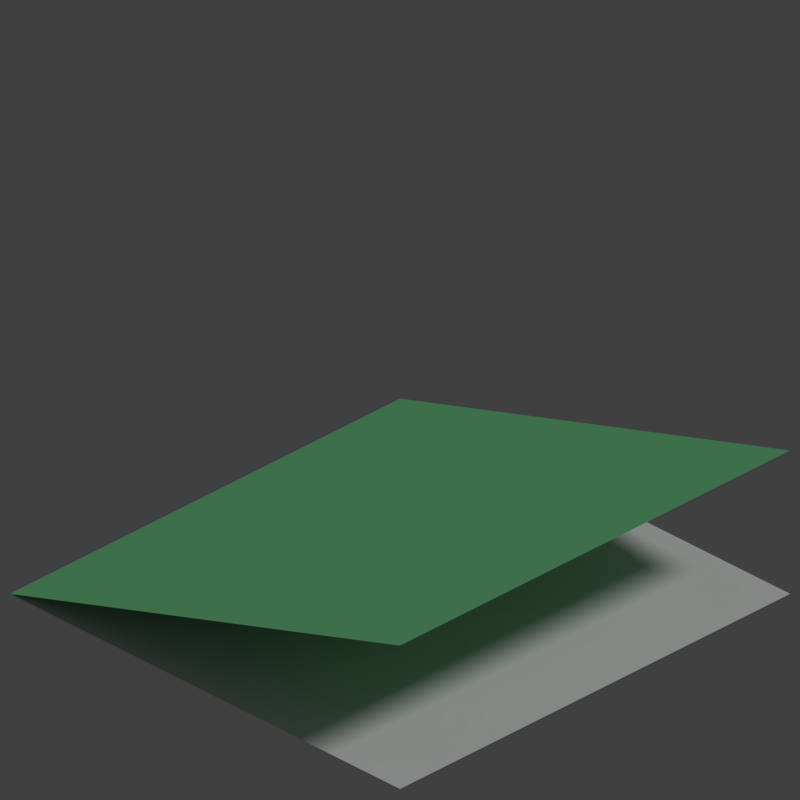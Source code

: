 # Source: basictile.blend  (saved by Blender 2.78.0; exported with 4.5.12 LTS)
import bpy
from mathutils import Matrix  # noqa: F401  (used for matrix-valued properties, if any)

bpy.ops.wm.read_factory_settings(use_empty=True)
scene = bpy.context.scene
scene.name = 'Scene'

# ---- collections
col_collection_1 = bpy.data.collections.new('Collection 1'); scene.collection.children.link(col_collection_1)

# ---- materials (node trees are filled in below, after node groups)
mat_material_001 = bpy.data.materials.new('Material.001')
mat_material_001.alpha_threshold = 0.0
mat_material_001.use_transparent_shadow = False
mat_material_001.diffuse_color = (0.1957, 0.6619, 0.2908, 1.0)
mat_material_001.specular_color = (1.0, 0.4009, 0.6474)
mat_material_001.roughness = 0.5
mat_material_003 = bpy.data.materials.new('Material.003')
mat_material_003.alpha_threshold = 0.0
mat_material_003.use_transparent_shadow = False
mat_material_003.diffuse_color = (0.8, 0.5292, 0.05726, 1.0)
mat_material_003.roughness = 0.5
mat_material_002 = bpy.data.materials.new('Material.002')
mat_material_002.alpha_threshold = 0.0
mat_material_002.use_transparent_shadow = False
mat_material_002.roughness = 0.5
mat_material = bpy.data.materials.new('Material')
mat_material.alpha_threshold = 0.0
mat_material.use_transparent_shadow = False
mat_material.roughness = 0.5
mat_material.line_color = (0.0, 0.0, 0.0, 1.0)

# ---- material node trees

# ---- world
world_world = bpy.data.worlds.new('World'); scene.world = world_world
world_world.color = (0.05088, 0.05088, 0.05088)
world_world.use_sun_shadow = False
world_world.sun_shadow_jitter_overblur = 0.0
world_world.cycles.sampling_method = 'MANUAL'

# ---- cameras
cam_camera = bpy.data.cameras.new('Camera')
cam_camera.type = 'ORTHO'
cam_camera.clip_end = 100.0
cam_camera.lens = 35.0
cam_camera.sensor_width = 32.0
cam_camera.sensor_height = 18.0
cam_camera.ortho_scale = 2.9
cam_camera.dof.focus_distance = 0.0
cam_camera.dof.aperture_fstop = 128.0

# ---- lights
light_lamp = bpy.data.lights.new('Lamp', 'SUN')
light_lamp.transmission_factor = 0.0
light_lamp.cutoff_distance = 30.0
light_lamp.angle = 0.1993
light_lamp.energy = 1.0
light_lamp.shadow_buffer_clip_start = 1.001
light_lamp.shadow_soft_size = 0.1
light_lamp.shadow_cascade_max_distance = 1000.0

# ---- meshes
me_plane_001 = bpy.data.meshes.new('Plane.001')
me_plane_001.from_pydata([(-1.0, -1.0, 0.0), (1.0, -1.0, 0.6), (-1.0, 1.0, 0.0), (1.0, 1.0, 0.6)], [], [(0, 1, 3, 2)])
me_plane_001.materials.append(mat_material_001)
me_plane_001.materials.append(mat_material_003)
me_plane_001.use_remesh_preserve_volume = False
me_plane_001.use_remesh_preserve_attributes = False
me_plane_001.use_mirror_vertex_groups = False
me_plane_001.update()
me_plane = bpy.data.meshes.new('Plane')
me_plane.from_pydata([(-1.0, -1.0, 0.0), (1.0, -1.0, 0.0), (-1.0, 1.0, 0.0), (1.0, 1.0, 0.0)], [], [(0, 1, 3, 2)])
me_plane.materials.append(mat_material_002)
me_plane.use_remesh_preserve_volume = False
me_plane.use_remesh_preserve_attributes = False
me_plane.use_mirror_vertex_groups = False
me_plane.update()
me_cube = bpy.data.meshes.new('Cube')
me_cube.from_pydata([(-3.633, -9.581, -4.328), (-3.633, -11.58, -4.328), (-5.633, -11.58, -4.328), (-5.633, -9.581, -4.328), (-3.175, -9.122, -2.328), (-3.175, -12.04, -2.328), (-6.091, -12.04, -2.328), (-6.091, -9.122, -2.328), (-3.633, -9.581, -4.328), (-3.633, -11.58, -4.328), (-5.633, -11.58, -4.328), (-5.633, -9.581, -4.328), (-3.633, -9.581, -2.328), (-3.633, -11.58, -2.328), (-5.633, -11.58, -2.328), (-5.633, -9.581, -2.328), (-3.633, -9.581, -1.453), (-3.633, -11.58, -1.453), (-5.633, -9.581, -1.453), (-5.633, -11.58, -1.453), (-4.375, -10.32, -0.4975), (-4.375, -10.84, -0.4975), (-4.89, -10.32, -0.4975), (-4.89, -10.84, -0.4975), (-4.375, -10.32, -0.4975), (-4.375, -10.84, -0.4975), (-4.89, -10.32, -0.4975), (-4.89, -10.84, -0.4975), (-4.375, -10.32, 0.4376), (-4.375, -10.84, 0.4376), (-4.89, -10.32, 0.4376), (-4.89, -10.84, 0.4376), (-4.375, -10.32, 0.4376), (-4.375, -10.84, 0.4376), (-4.89, -10.32, 0.4376), (-4.89, -10.84, 0.4376), (-5.825, -10.77, -0.681), (-5.825, -10.39, -0.681), (-5.686, -10.63, -0.5022), (-5.686, -10.53, -0.5022), (-4.467, -12.0, -0.487), (-4.799, -12.0, -0.487), (-4.59, -11.88, -0.3285), (-4.675, -11.88, -0.3285), (-3.633, -9.581, -1.453), (-3.633, -11.58, -1.453), (-4.375, -10.32, -0.4975), (-4.375, -10.84, -0.4975), (-3.296, -9.581, -1.191), (-3.296, -11.58, -1.191), (-4.038, -10.32, -0.2356), (-4.038, -10.84, -0.2356), (-3.296, -9.581, -1.191), (-3.296, -11.58, -1.191), (-4.038, -10.32, -0.2356), (-4.038, -10.84, -0.2356), (-4.447, -9.566, -0.8177), (-4.818, -9.566, -0.8177), (-4.585, -9.704, -0.6406), (-4.68, -9.704, -0.6406), (-3.296, -9.581, -1.191), (-3.296, -11.58, -1.191), (-4.038, -10.32, -0.2356), (-4.038, -10.84, -0.2356), (-3.296, -9.581, -1.191), (-3.296, -11.58, -1.191), (-4.038, -10.32, -0.2356), (-4.038, -10.84, -0.2356), (-3.256, -10.28, -0.6207), (-3.256, -10.88, -0.6207), (-3.475, -10.5, -0.3379), (-3.475, -10.66, -0.3379), (-5.825, -10.77, -0.681), (-5.825, -10.39, -0.681), (-5.686, -10.63, -0.5022), (-5.686, -10.53, -0.5022), (-8.239, -10.77, 1.195), (-8.239, -10.39, 1.195), (-8.101, -10.63, 1.374), (-8.101, -10.53, 1.374), (-4.447, -6.883, 1.268), (-4.818, -6.883, 1.268), (-4.585, -7.02, 1.445), (-4.68, -7.02, 1.445), (-0.623, -10.28, 1.425), (-0.623, -10.88, 1.425), (-0.8427, -10.5, 1.708), (-0.8427, -10.66, 1.708), (-4.467, -14.4, 1.379), (-4.799, -14.4, 1.379), (-4.59, -14.28, 1.538), (-4.675, -14.28, 1.538), (-4.447, -6.883, 1.268), (-4.818, -6.883, 1.268), (-4.585, -7.02, 1.445), (-4.68, -7.02, 1.445), (-4.077, -6.246, 2.483), (-4.447, -6.246, 2.483), (-4.214, -6.384, 2.66), (-4.31, -6.384, 2.66), (1.105, -10.41, 3.794), (1.105, -10.69, 3.794), (1.003, -10.52, 3.925), (1.003, -10.59, 3.925), (-3.957, -15.41, 5.005), (-4.15, -15.41, 5.005), (-4.028, -15.34, 5.097), (-4.078, -15.34, 5.097), (-11.02, -11.84, 4.296), (-11.02, -11.61, 4.296), (-10.93, -11.75, 4.407), (-10.93, -11.69, 4.407), (-3.667, -10.9, 4.585), (-3.667, -11.11, 4.585), (-3.869, -10.9, 4.585), (-3.869, -11.11, 4.585), (-3.91, -10.31, 6.831), (-3.91, -10.51, 6.831), (-4.113, -10.31, 6.831), (-4.113, -10.51, 6.831), (-3.953, -10.35, 8.465), (-3.953, -10.47, 8.465), (-4.07, -10.35, 8.465), (-4.07, -10.47, 8.465), (-3.773, -9.724, 10.83), (-3.773, -9.804, 10.83), (-3.853, -9.724, 10.83), (-3.853, -9.804, 10.83), (-4.037, -17.13, 6.403), (-4.069, -17.13, 6.403), (-4.049, -17.12, 6.419), (-4.057, -17.12, 6.419), (4.296, -10.51, 6.346), (4.296, -10.59, 6.346), (4.265, -10.54, 6.386), (4.265, -10.56, 6.386), (-4.21, -2.467, 5.522), (-4.314, -2.467, 5.522), (-4.249, -2.506, 5.571), (-4.275, -2.506, 5.571), (-13.66, -11.74, 6.421), (-13.66, -11.7, 6.421), (-13.64, -11.73, 6.442), (-13.64, -11.72, 6.442), (-7.341, -12.34, -5.519), (-7.341, -8.821, -5.519), (-8.147, -13.15, -2.0), (-8.147, -8.015, -2.0), (-8.591, -12.34, -5.805), (-8.591, -8.821, -5.805), (-9.397, -13.15, -2.286), (-9.397, -8.015, -2.286), (-9.972, -11.29, -5.014), (-9.972, -9.874, -5.014), (-10.3, -11.61, -3.6), (-10.3, -9.55, -3.6), (-11.23, -11.29, -5.303), (-11.23, -9.874, -5.303), (-11.56, -11.61, -3.889), (-11.56, -9.55, -3.889), (-12.06, -10.96, -5.153), (-12.06, -10.2, -5.153), (-12.24, -11.14, -4.386), (-12.24, -10.02, -4.386), (-12.84, -10.96, -5.33), (-12.84, -10.2, -5.33), (-13.02, -11.14, -4.564), (-13.02, -10.02, -4.564), (-13.58, -10.76, -5.286), (-13.58, -10.4, -5.286), (-13.66, -10.84, -4.925), (-13.66, -10.32, -4.925), (-15.08, -10.76, -5.631), (-15.08, -10.4, -5.631), (-15.17, -10.84, -5.27), (-15.17, -10.32, -5.27), (-23.88, -14.44, -10.05), (-23.88, -14.39, -10.05), (-23.89, -14.45, -10.0), (-23.89, -14.38, -10.0), (-3.633, -11.58, -4.328), (-5.633, -11.58, -4.328), (-3.175, -12.04, -2.328), (-6.091, -12.04, -2.328), (-4.024, -15.36, -4.781), (-5.241, -15.36, -4.781), (-3.745, -15.64, -3.564), (-5.52, -15.64, -3.564), (-3.491, -16.34, -5.568), (-5.774, -16.34, -5.568), (-2.968, -16.87, -3.285), (-6.297, -16.87, -3.285), (-3.824, -17.52, -5.489), (-5.442, -17.52, -5.489), (-3.453, -17.9, -3.871), (-5.813, -17.9, -3.871), (-4.354, -18.92, -5.251), (-4.911, -18.92, -5.251), (-4.227, -19.05, -4.694), (-5.039, -19.05, -4.694), (-4.84, -21.14, -6.085), (-5.397, -21.14, -6.085), (-4.713, -21.27, -5.528), (-5.525, -21.27, -5.528), (-4.088, -24.88, -8.43), (-4.368, -24.88, -8.43), (-4.024, -24.95, -8.15), (-4.432, -24.95, -8.15), (-4.088, -27.65, -9.063), (-4.368, -27.65, -9.063), (-4.024, -27.71, -8.783), (-4.432, -27.71, -8.783), (-4.088, -29.51, -9.489), (-4.368, -29.51, -9.489), (-4.024, -29.57, -9.209), (-4.432, -29.57, -9.209), (-4.206, -41.44, -12.1), (-4.251, -41.44, -12.1), (-4.195, -41.45, -12.05), (-4.261, -41.45, -12.05), (-2.161, -9.315, -4.945), (-2.161, -11.85, -4.945), (-1.581, -8.735, -2.414), (-1.581, -12.43, -2.414), (-1.879, -9.315, -5.009), (-1.752, -11.97, -4.822), (-1.299, -8.735, -2.478), (-1.269, -12.45, -2.716), (-1.284, -8.611, -6.118), (-0.8264, -12.8, -5.224), (-0.02141, -8.617, -1.974), (-0.1605, -12.85, -3.039), (0.736, -9.507, -5.625), (-0.08934, -12.84, -5.633), (1.351, -10.27, -3.984), (0.749, -12.14, -3.397), (1.947, -10.7, -5.625), (2.509, -12.36, -6.391), (1.796, -10.68, -4.604), (2.185, -11.77, -4.195), (4.043, -11.81, -8.129), (4.043, -13.01, -8.129), (4.318, -11.54, -6.931), (4.318, -13.28, -6.931), (7.081, -11.81, -8.825), (7.081, -13.01, -8.825), (7.355, -11.54, -7.627), (7.355, -13.28, -7.627), (7.081, -12.41, -8.825), (7.218, -11.67, -8.226), (7.218, -13.15, -8.226), (7.355, -12.41, -7.627), (7.218, -12.41, -8.226), (12.57, -9.19, -13.28), (12.59, -9.165, -13.17), (12.59, -9.32, -13.17), (12.57, -9.32, -13.28), (17.81, -12.9, -10.42), (17.84, -12.94, -10.26), (17.84, -12.71, -10.26), (17.81, -12.71, -10.42), (17.48, -14.31, -10.81), (17.48, -14.45, -10.81), (17.51, -14.27, -10.66), (17.51, -14.45, -10.66), (15.03, -16.7, -15.68), (15.03, -16.8, -15.68), (15.06, -16.82, -15.58), (15.06, -16.7, -15.58), (-3.633, -9.581, -4.328), (-5.633, -9.581, -4.328), (-3.175, -9.122, -2.328), (-6.091, -9.122, -2.328), (-1.125, -5.355, -2.617), (-5.434, -4.755, -2.296), (-2.751, -3.804, -0.0448), (-4.964, -3.861, -0.991), (-2.208, -2.483, -2.136), (-4.764, -2.977, -1.998), (-3.23, -3.082, -0.5562), (-4.668, -3.414, -1.308), (-2.957, 1.193, -3.34), (-4.329, 1.193, -3.34), (-2.642, 1.507, -1.968), (-4.643, 1.507, -1.968), (-1.317, 14.19, -3.726), (-2.689, 14.19, -3.726), (-1.003, 14.51, -2.354), (-3.004, 14.51, -2.354), (-1.317, 18.59, -4.734), (-2.689, 18.59, -4.734), (-1.003, 18.91, -3.362), (-3.004, 18.91, -3.362), (3.144, 52.57, -1.848), (1.772, 52.57, -1.848), (3.458, 52.89, -0.4754), (1.457, 52.89, -0.4754), (7.414, 70.05, -0.7283), (6.042, 70.05, -0.7283), (7.729, 70.36, 0.6438), (5.728, 70.36, 0.6438), (7.403, 81.96, -3.463), (6.153, 82.52, -3.388), (7.589, 81.43, -2.135), (5.767, 82.25, -2.026), (10.74, 89.09, -1.091), (9.784, 90.0, -0.6997), (10.52, 87.99, -0.1842), (9.127, 89.31, 0.3862), (17.1, 93.06, 5.26), (16.53, 93.97, 6.121), (16.31, 91.88, 5.481), (15.48, 93.19, 6.737), (22.69, 90.42, 12.06), (22.29, 91.06, 12.67), (22.13, 89.57, 12.22), (21.54, 90.51, 13.11), (25.79, 89.01, 15.58), (25.38, 89.66, 16.19), (25.22, 88.17, 15.73), (24.63, 89.11, 16.63), (37.52, 75.69, 21.75), (37.12, 76.33, 22.36), (36.96, 74.85, 21.9), (36.37, 75.78, 22.8), (36.58, 71.64, 28.98), (36.17, 72.28, 29.59), (36.01, 70.8, 29.14), (35.42, 71.73, 30.03), (36.58, 71.64, 28.98), (36.17, 72.28, 29.59), (36.01, 70.8, 29.14), (35.42, 71.73, 30.03), (63.29, 59.29, 60.32), (63.25, 59.36, 60.39), (63.23, 59.19, 60.34), (63.16, 59.3, 60.44), (-3.633, -11.58, -2.328), (-5.633, -11.58, -2.328), (-3.633, -11.58, -1.453), (-5.633, -11.58, -1.453)], [], [(0, 3, 2, 1), (4, 5, 6, 7), (5, 4, 222, 223), (1, 2, 181, 180), (6, 2, 144, 146), (3, 0, 269, 270), (8, 9, 10, 11), (13, 17, 339, 337), (8, 12, 13, 9), (9, 13, 14, 10), (10, 14, 15, 11), (12, 8, 11, 15), (21, 23, 43, 42), (13, 12, 16, 17), (15, 14, 19, 18), (12, 15, 18, 16), (23, 21, 25, 27), (20, 21, 47, 46), (22, 18, 37, 39), (18, 22, 59, 57), (26, 27, 31, 30), (21, 20, 24, 25), (22, 23, 27, 26), (20, 22, 26, 24), (31, 29, 33, 35), (24, 26, 30, 28), (27, 25, 29, 31), (25, 24, 28, 29), (34, 35, 115, 114), (29, 28, 32, 33), (30, 31, 35, 34), (28, 30, 34, 32), (36, 38, 74, 72), (19, 23, 38, 36), (23, 22, 39, 38), (18, 19, 36, 37), (43, 41, 89, 91), (19, 17, 40, 41), (23, 19, 41, 43), (17, 21, 42, 40), (44, 46, 50, 48), (17, 16, 44, 45), (16, 20, 46, 44), (21, 17, 45, 47), (50, 51, 55, 54), (46, 47, 51, 50), (47, 45, 49, 51), (45, 44, 48, 49), (52, 54, 62, 60), (51, 49, 53, 55), (49, 48, 52, 53), (48, 50, 54, 52), (58, 56, 80, 82), (22, 20, 58, 59), (20, 16, 56, 58), (16, 18, 57, 56), (61, 60, 64, 65), (54, 55, 63, 62), (55, 53, 61, 63), (53, 52, 60, 61), (64, 66, 70, 68), (60, 62, 66, 64), (62, 63, 67, 66), (63, 61, 65, 67), (71, 69, 85, 87), (66, 67, 71, 70), (67, 65, 69, 71), (65, 64, 68, 69), (75, 73, 77, 79), (37, 36, 72, 73), (39, 37, 73, 75), (38, 39, 75, 74), (79, 77, 109, 111), (74, 75, 79, 78), (72, 74, 78, 76), (73, 72, 76, 77), (82, 80, 92, 94), (56, 57, 81, 80), (57, 59, 83, 81), (59, 58, 82, 83), (84, 86, 102, 100), (69, 68, 84, 85), (68, 70, 86, 84), (70, 71, 87, 86), (91, 89, 105, 107), (42, 43, 91, 90), (40, 42, 90, 88), (41, 40, 88, 89), (94, 92, 96, 98), (80, 81, 93, 92), (81, 83, 95, 93), (83, 82, 94, 95), (96, 97, 137, 136), (92, 93, 97, 96), (93, 95, 99, 97), (95, 94, 98, 99), (100, 102, 134, 132), (86, 87, 103, 102), (87, 85, 101, 103), (85, 84, 100, 101), (104, 106, 130, 128), (90, 91, 107, 106), (88, 90, 106, 104), (89, 88, 104, 105), (111, 109, 141, 143), (78, 79, 111, 110), (76, 78, 110, 108), (77, 76, 108, 109), (112, 114, 118, 116), (32, 34, 114, 112), (35, 33, 113, 115), (33, 32, 112, 113), (119, 117, 121, 123), (115, 113, 117, 119), (113, 112, 116, 117), (114, 115, 119, 118), (122, 123, 127, 126), (117, 116, 120, 121), (118, 119, 123, 122), (116, 118, 122, 120), (124, 126, 127, 125), (120, 122, 126, 124), (123, 121, 125, 127), (121, 120, 124, 125), (129, 128, 130, 131), (105, 104, 128, 129), (107, 105, 129, 131), (106, 107, 131, 130), (133, 132, 134, 135), (102, 103, 135, 134), (103, 101, 133, 135), (101, 100, 132, 133), (136, 137, 139, 138), (97, 99, 139, 137), (99, 98, 138, 139), (98, 96, 136, 138), (141, 140, 142, 143), (110, 111, 143, 142), (108, 110, 142, 140), (109, 108, 140, 141), (145, 147, 151, 149), (7, 6, 146, 147), (3, 7, 147, 145), (2, 3, 145, 144), (151, 150, 154, 155), (144, 145, 149, 148), (147, 146, 150, 151), (146, 144, 148, 150), (153, 155, 159, 157), (150, 148, 152, 154), (149, 151, 155, 153), (148, 149, 153, 152), (156, 157, 161, 160), (152, 153, 157, 156), (155, 154, 158, 159), (154, 152, 156, 158), (163, 162, 166, 167), (159, 158, 162, 163), (158, 156, 160, 162), (157, 159, 163, 161), (165, 167, 171, 169), (162, 160, 164, 166), (161, 163, 167, 165), (160, 161, 165, 164), (171, 170, 174, 175), (164, 165, 169, 168), (167, 166, 170, 171), (166, 164, 168, 170), (174, 172, 176, 178), (170, 168, 172, 174), (169, 171, 175, 173), (168, 169, 173, 172), (176, 177, 179, 178), (173, 175, 179, 177), (172, 173, 177, 176), (175, 174, 178, 179), (183, 182, 186, 187), (6, 5, 182, 183), (2, 6, 183, 181), (5, 1, 180, 182), (185, 187, 191, 189), (182, 180, 184, 186), (181, 183, 187, 185), (180, 181, 185, 184), (189, 191, 195, 193), (184, 185, 189, 188), (187, 186, 190, 191), (186, 184, 188, 190), (195, 194, 198, 199), (188, 189, 193, 192), (191, 190, 194, 195), (190, 188, 192, 194), (197, 199, 203, 201), (194, 192, 196, 198), (193, 195, 199, 197), (192, 193, 197, 196), (200, 201, 205, 204), (196, 197, 201, 200), (199, 198, 202, 203), (198, 196, 200, 202), (207, 206, 210, 211), (203, 202, 206, 207), (202, 200, 204, 206), (201, 203, 207, 205), (209, 211, 215, 213), (206, 204, 208, 210), (205, 207, 211, 209), (204, 205, 209, 208), (215, 214, 218, 219), (208, 209, 213, 212), (211, 210, 214, 215), (210, 208, 212, 214), (216, 217, 219, 218), (214, 212, 216, 218), (213, 215, 219, 217), (212, 213, 217, 216), (221, 223, 227, 225), (1, 5, 223, 221), (4, 0, 220, 222), (0, 1, 221, 220), (227, 226, 230, 231), (220, 221, 225, 224), (223, 222, 226, 227), (222, 220, 224, 226), (229, 231, 235, 233), (226, 224, 228, 230), (225, 227, 231, 229), (224, 225, 229, 228), (233, 235, 239, 237), (228, 229, 233, 232), (231, 230, 234, 235), (230, 228, 232, 234), (239, 238, 242, 243), (232, 233, 237, 236), (235, 234, 238, 239), (234, 232, 236, 238), (241, 243, 247, 250, 245), (238, 236, 240, 242), (237, 239, 243, 241), (236, 237, 241, 240), (247, 251, 259, 258), (240, 241, 245, 248, 244), (243, 242, 246, 251, 247), (242, 240, 244, 249, 246), (251, 246, 254, 255), (249, 244, 261, 263), (248, 245, 266, 265), (253, 256, 255, 254), (249, 252, 256, 253), (246, 249, 253, 254), (252, 251, 255, 256), (260, 257, 258, 259), (251, 252, 260, 259), (252, 250, 257, 260), (250, 247, 258, 257), (261, 262, 264, 263), (252, 249, 263, 264), (244, 248, 262, 261), (248, 252, 264, 262), (265, 266, 267, 268), (245, 250, 267, 266), (250, 252, 268, 267), (252, 248, 265, 268), (269, 271, 275, 273), (0, 4, 271, 269), (4, 7, 272, 271), (7, 3, 270, 272), (276, 274, 278, 280), (272, 270, 274, 276), (270, 269, 273, 274), (271, 272, 276, 275), (279, 280, 284, 283), (274, 273, 277, 278), (275, 276, 280, 279), (273, 275, 279, 277), (284, 282, 286, 288), (277, 279, 283, 281), (280, 278, 282, 284), (278, 277, 281, 282), (288, 286, 290, 292), (282, 281, 285, 286), (283, 284, 288, 287), (281, 283, 287, 285), (291, 292, 296, 295), (286, 285, 289, 290), (287, 288, 292, 291), (285, 287, 291, 289), (296, 294, 298, 300), (289, 291, 295, 293), (292, 290, 294, 296), (290, 289, 293, 294), (299, 300, 304, 303), (294, 293, 297, 298), (295, 296, 300, 299), (293, 295, 299, 297), (304, 302, 306, 308), (297, 299, 303, 301), (300, 298, 302, 304), (298, 297, 301, 302), (306, 305, 309, 310), (302, 301, 305, 306), (303, 304, 308, 307), (301, 303, 307, 305), (311, 312, 316, 315), (307, 308, 312, 311), (305, 307, 311, 309), (308, 306, 310, 312), (316, 314, 318, 320), (309, 311, 315, 313), (312, 310, 314, 316), (310, 309, 313, 314), (319, 320, 324, 323), (314, 313, 317, 318), (315, 316, 320, 319), (313, 315, 319, 317), (323, 324, 328, 327), (317, 319, 323, 321), (320, 318, 322, 324), (318, 317, 321, 322), (328, 326, 330, 332), (321, 323, 327, 325), (324, 322, 326, 328), (322, 321, 325, 326), (330, 329, 333, 334), (326, 325, 329, 330), (327, 328, 332, 331), (325, 327, 331, 329), (335, 336, 334, 333), (331, 332, 336, 335), (329, 331, 335, 333), (332, 330, 334, 336), (338, 337, 339, 340), (17, 19, 340, 339), (14, 13, 337, 338), (19, 14, 338, 340)])
_uv = me_cube.uv_layers.new(name='UVMap')
_uv.uv.foreach_set('vector', [0.0, 0.0, 1.0, 0.0, 1.0, 1.0, 0.0, 1.0, 0.5644, 0.0, 0.7864, 1.288e-07, 0.7864, 0.2251, 0.5644, 0.2251, 0.0, 0.0, 1.0, 0.0, 1.0, 1.0, 0.0, 1.0, 0.0, 0.0, 1.0, 0.0, 1.0, 1.0, 0.0, 1.0, 0.0, 0.0, 1.0, 0.0, 1.0, 1.0, 0.0, 1.0, 0.0, 0.0, 1.0, 0.0, 1.0, 1.0, 0.0, 1.0, 0.0, 0.0, 1.0, 0.0, 1.0, 1.0, 0.0, 1.0, 0.0, 0.0, 1.0, 0.0, 1.0, 1.0, 0.0, 1.0, 0.0, 0.0, 1.0, 0.0, 1.0, 1.0, 0.0, 1.0, 0.0, 0.0, 1.0, 0.0, 1.0, 1.0, 0.0, 1.0, 0.0, 0.0, 1.0, 0.0, 1.0, 1.0, 0.0, 1.0, 0.0, 0.0, 1.0, 0.0, 1.0, 1.0, 0.0, 1.0, 0.8765, 0.4943, 0.9156, 0.4943, 0.8995, 0.5754, 0.893, 0.5754, 0.4881, 0.7906, 0.4881, 0.945, 0.4222, 0.945, 0.4222, 0.7906, 0.0, 0.9053, 3.629e-08, 0.751, 0.06544, 0.7513, 0.06544, 0.9056, 0.2371, 0.7405, 0.2371, 0.8942, 0.1713, 0.8933, 0.1713, 0.7396, 0.0, 0.0, 1.0, 0.0, 1.0, 1.0, 0.0, 1.0, 0.0, 0.0, 1.0, 0.0, 1.0, 1.0, 0.0, 1.0, 0.6174, 0.8383, 0.6174, 0.9355, 0.5644, 0.8888, 0.5644, 0.8707, 0.4061, 0.9607, 0.3428, 0.9064, 0.3908, 0.89, 0.4025, 0.9, 0.03912, 0.9058, 0.07828, 0.9056, 0.07828, 0.9765, 0.03912, 0.9767, 0.0, 0.0, 1.0, 0.0, 1.0, 1.0, 0.0, 1.0, 0.0, 0.0, 1.0, 0.0, 1.0, 1.0, 0.0, 1.0, 0.0, 0.0, 1.0, 0.0, 1.0, 1.0, 0.0, 1.0, 0.0, 0.0, 1.0, 0.0, 1.0, 1.0, 0.0, 1.0, 0.1885, 0.8948, 0.2275, 0.8942, 0.2275, 0.9655, 0.1885, 0.9661, 0.03912, 0.9768, 0.0, 0.9764, 0.0, 0.9056, 0.03912, 0.906, 0.6686, 0.9751, 0.6294, 0.9751, 0.6294, 0.9037, 0.6686, 0.9037, 0.4222, 0.8041, 0.3831, 0.8065, 0.3428, 0.4793, 0.3582, 0.4784, 0.0, 0.0, 1.0, 0.0, 1.0, 1.0, 0.0, 1.0, 0.0, 0.0, 1.0, 0.0, 1.0, 1.0, 0.0, 1.0, 0.0, 0.0, 1.0, 0.0, 1.0, 1.0, 0.0, 1.0, 0.0, 0.0, 1.0, 0.0, 1.0, 1.0, 0.0, 1.0, 0.3384, 0.8298, 0.3384, 0.9298, 0.2857, 0.8979, 0.2857, 0.8792, 0.1173, 0.967, 0.07828, 0.967, 0.09383, 0.9056, 0.1011, 0.9056, 0.06544, 0.9056, 0.06544, 0.7513, 0.1205, 0.8147, 0.1205, 0.8436, 0.07116, 0.6583, 0.05552, 0.6633, 0.0, 0.4376, 0.01564, 0.4326, 0.907, 0.7924, 0.907, 0.9466, 0.8411, 0.8846, 0.8411, 0.8591, 0.1236, 0.7209, 0.02933, 0.751, 0.05552, 0.6633, 0.07116, 0.6583, 0.1487, 0.0, 0.2432, 0.02642, 0.1915, 0.08915, 0.1758, 0.08477, 0.156, 0.9964, 0.156, 0.8944, 0.1885, 0.8942, 0.1885, 0.9962, 0.1211, 0.0397, 0.1317, 0.06657, 0.1312, 0.06676, 0.1208, 0.04032, 0.0, 0.0, 1.0, 0.0, 1.0, 1.0, 0.0, 1.0, 0.09439, 0.04895, 0.1211, 0.0397, 0.1208, 0.04032, 0.09455, 0.04942, 0.0, 0.0, 1.0, 0.0, 1.0, 1.0, 0.0, 1.0, 0.2857, 0.9714, 0.2857, 0.9319, 0.3105, 0.9298, 0.3105, 0.9694, 0.1236, 0.9966, 0.1236, 0.8942, 0.156, 0.8952, 0.156, 0.9976, 0.7574, 0.8455, 0.7574, 0.9998, 0.7317, 0.9998, 0.7317, 0.8455, 0.0, 0.0, 1.0, 0.0, 1.0, 1.0, 0.0, 1.0, 0.0, 0.0, 1.0, 0.0, 1.0, 1.0, 0.0, 1.0, 0.0, 0.0, 1.0, 0.0, 1.0, 1.0, 0.0, 1.0, 0.0, 0.0, 1.0, 0.0, 1.0, 1.0, 0.0, 1.0, 1.0, 0.8263, 0.9819, 0.8271, 0.9819, 0.5658, 1.0, 0.565, 0.3428, 0.9064, 0.3428, 0.8667, 0.3908, 0.8826, 0.3908, 0.89, 0.3428, 0.8667, 0.4061, 0.8065, 0.4025, 0.8715, 0.3908, 0.8826, 0.1713, 0.7396, 0.1713, 0.8933, 0.1236, 0.8299, 0.1236, 0.8014, 0.0, 0.0, 1.0, 0.0, 1.0, 1.0, 0.0, 1.0, 0.0, 0.0, 1.0, 0.0, 1.0, 1.0, 0.0, 1.0, 0.0, 0.0, 1.0, 0.0, 1.0, 1.0, 0.0, 1.0, 0.0, 0.0, 1.0, 0.0, 1.0, 1.0, 0.0, 1.0, 0.6834, 0.2851, 0.7469, 0.2251, 0.7597, 0.2689, 0.741, 0.2867, 0.0, 0.0, 1.0, 0.0, 1.0, 1.0, 0.0, 1.0, 0.0, 0.0, 1.0, 0.0, 1.0, 1.0, 0.0, 1.0, 0.0, 0.0, 1.0, 0.0, 1.0, 1.0, 0.0, 1.0, 0.2764, 0.0435, 0.3058, 0.0385, 0.3401, 0.2927, 0.3106, 0.2977, 0.7469, 0.2251, 0.7859, 0.2254, 0.7713, 0.269, 0.7597, 0.2689, 0.2432, 0.01689, 0.3428, 0.0, 0.3058, 0.0385, 0.2764, 0.0435, 0.2857, 0.8298, 0.2857, 0.9842, 0.2432, 0.9298, 0.2432, 0.8842, 0.966, 0.5617, 0.9484, 0.565, 0.9255, 0.3335, 0.9431, 0.3301, 0.0, 0.0, 1.0, 0.0, 1.0, 1.0, 0.0, 1.0, 0.0, 0.0, 1.0, 0.0, 1.0, 1.0, 0.0, 1.0, 0.0, 0.0, 1.0, 0.0, 1.0, 1.0, 0.0, 1.0, 0.9431, 0.3301, 0.9255, 0.3335, 0.9552, 0.002093, 0.966, 0.0, 0.4061, 0.807, 0.4134, 0.8065, 0.4134, 0.9995, 0.4061, 1.0, 0.8582, 0.0, 0.8765, 0.002735, 0.8593, 0.2351, 0.8411, 0.2323, 0.6015, 0.2251, 0.6294, 0.2309, 0.5923, 0.4134, 0.5644, 0.4076, 0.0, 0.0, 1.0, 0.0, 1.0, 1.0, 0.0, 1.0, 0.9819, 0.7722, 0.9537, 0.7722, 0.9537, 0.565, 0.9819, 0.565, 0.966, 0.2463, 0.9846, 0.247, 0.9846, 0.5082, 0.966, 0.5075, 0.4954, 0.9888, 0.4881, 0.9891, 0.4881, 0.791, 0.4954, 0.7906, 0.7864, 0.256, 0.816, 0.2592, 0.8411, 0.4801, 0.8273, 0.4786, 0.6744, 0.9037, 0.6294, 0.9037, 0.6294, 0.7005, 0.6744, 0.7005, 0.8115, 0.0, 0.8411, 0.003206, 0.816, 0.2592, 0.7864, 0.256, 0.7597, 0.2689, 0.7713, 0.269, 0.7859, 0.4652, 0.7743, 0.4651, 0.01564, 0.4326, 0.0, 0.4376, 0.1145, 0.1668, 0.1236, 0.1639, 0.893, 0.5754, 0.8995, 0.5754, 0.9049, 0.7739, 0.8984, 0.7739, 0.1758, 0.08477, 0.1915, 0.08915, 0.1393, 0.3169, 0.1236, 0.3126, 0.9537, 0.7722, 0.9789, 0.7722, 0.9789, 0.9575, 0.9537, 0.9575, 0.7137, 0.4678, 0.7317, 0.4652, 0.7014, 0.5619, 0.6834, 0.5645, 0.0, 0.0, 1.0, 0.0, 1.0, 1.0, 0.0, 1.0, 0.0, 0.0, 1.0, 0.0, 1.0, 1.0, 0.0, 1.0, 0.0, 0.0, 1.0, 0.0, 1.0, 1.0, 0.0, 1.0, 0.9537, 0.8567, 0.9255, 0.8567, 0.9356, 0.565, 0.9435, 0.565, 0.9255, 0.8673, 0.9515, 0.8567, 0.9515, 0.9487, 0.9255, 0.9593, 0.6834, 0.7005, 0.6651, 0.6976, 0.6294, 0.5948, 0.6477, 0.5977, 0.7611, 0.8455, 0.7539, 0.8452, 0.7317, 0.7425, 0.7389, 0.7428, 0.8273, 0.4786, 0.8411, 0.4801, 0.8063, 0.7935, 0.8022, 0.793, 0.7611, 0.7339, 0.7727, 0.7339, 0.7703, 0.9284, 0.7649, 0.9284, 0.3106, 0.2977, 0.3401, 0.2927, 0.3064, 0.5164, 0.2927, 0.5187, 0.5447, 0.969, 0.4996, 0.969, 0.5094, 0.807, 0.5303, 0.807, 0.234, 0.5717, 0.2432, 0.5742, 0.2017, 0.7396, 0.2002, 0.7391, 0.6744, 0.7015, 0.6808, 0.7005, 0.6808, 0.9875, 0.6771, 0.988, 0.1236, 0.3126, 0.1393, 0.3169, 0.2432, 0.5742, 0.234, 0.5717, 0.7858, 0.7339, 0.7611, 0.7285, 0.7714, 0.4652, 0.7858, 0.4683, 0.0, 0.0, 1.0, 0.0, 1.0, 1.0, 0.0, 1.0, 0.9156, 0.4966, 0.9225, 0.4943, 0.9225, 0.7719, 0.9183, 0.7733, 0.8411, 0.2323, 0.8593, 0.2351, 0.8765, 0.5348, 0.8652, 0.5331, 0.5644, 0.4076, 0.5923, 0.4134, 0.6294, 0.6401, 0.6122, 0.6365, 0.8765, 0.333, 0.8917, 0.3309, 0.9255, 0.4921, 0.9103, 0.4943, 0.8868, 0.005363, 0.9255, 0.0, 0.8917, 0.3309, 0.8765, 0.333, 0.5644, 0.807, 0.5255, 0.8029, 0.4996, 0.4885, 0.5149, 0.4901, 0.4605, 0.0, 0.4996, 0.002335, 0.4376, 0.3082, 0.4222, 0.3073, 0.5523, 0.3141, 0.537, 0.3124, 0.5518, 0.189, 0.5607, 0.1899, 0.5149, 0.4901, 0.4996, 0.4885, 0.537, 0.3124, 0.5523, 0.3141, 0.4222, 0.3073, 0.4376, 0.3082, 0.473, 0.4849, 0.4576, 0.4839, 0.3582, 0.4784, 0.3428, 0.4793, 0.3797, 0.3098, 0.3951, 0.3089, 0.3851, 0.1848, 0.3761, 0.1853, 0.4161, 0.0003691, 0.4222, 0.0, 0.4576, 0.4839, 0.473, 0.4849, 0.4625, 0.6097, 0.4535, 0.6092, 0.3951, 0.3089, 0.3797, 0.3098, 0.3761, 0.1853, 0.3851, 0.1848, 0.01329, 0.2655, 0.01345, 0.2661, 0.0187, 0.3673, 0.01837, 0.3685, 0.05026, 1.0, 0.04855, 0.9964, 0.04902, 0.9914, 0.05103, 0.9936, 0.01837, 0.3685, 0.0187, 0.3673, 0.04855, 0.9964, 0.05026, 1.0, 0.5607, 0.1899, 0.5518, 0.189, 0.5584, 0.0, 0.5644, 0.0006398, 0.4535, 0.6092, 0.4625, 0.6097, 0.4996, 0.7906, 0.4935, 0.7903, 0.0, 0.0, 1.0, 0.0, 1.0, 1.0, 0.0, 1.0, 0.907, 0.7924, 0.9217, 0.7924, 0.9156, 0.9252, 0.9131, 0.9252, 0.1236, 0.1639, 0.1145, 0.1668, 0.07824, 0.0004907, 0.07978, 0.0, 0.4991, 0.9374, 0.4954, 0.9373, 0.4985, 0.7906, 0.4991, 0.7907, 0.0, 0.0, 1.0, 0.0, 1.0, 1.0, 0.0, 1.0, 0.2425, 0.9838, 0.2371, 0.9834, 0.2408, 0.7396, 0.2425, 0.7397, 0.2927, 0.5187, 0.3064, 0.5164, 0.3428, 0.8291, 0.3386, 0.8298, 0.987, 0.2463, 0.966, 0.2463, 0.9733, 0.0, 0.9797, 0.0, 0.0, 0.0, 1.0, 0.0, 1.0, 1.0, 0.0, 1.0, 0.6477, 0.5977, 0.6294, 0.5948, 0.6783, 0.2251, 0.6834, 0.2259, 0.7389, 0.7428, 0.7317, 0.7425, 0.7591, 0.4652, 0.7611, 0.4653, 0.6834, 0.5645, 0.7014, 0.5619, 0.7317, 0.9343, 0.7266, 0.935, 0.0, 0.0, 1.0, 0.0, 1.0, 1.0, 0.0, 1.0, 0.9846, 0.2466, 0.9891, 0.2463, 0.9891, 0.4628, 0.9883, 0.4629, 0.8652, 0.5331, 0.8765, 0.5348, 0.8534, 0.7924, 0.8513, 0.7921, 0.6122, 0.6365, 0.6294, 0.6401, 0.5818, 0.8383, 0.5786, 0.8377, 0.0, 0.0, 1.0, 0.0, 1.0, 1.0, 0.0, 1.0, 0.0, 0.0, 1.0, 0.0, 1.0, 1.0, 0.0, 1.0, 0.0, 0.0, 1.0, 0.0, 1.0, 1.0, 0.0, 1.0, 0.0, 0.0, 1.0, 0.0, 1.0, 1.0, 0.0, 1.0, 0.0, 0.0, 1.0, 0.0, 1.0, 1.0, 0.0, 1.0, 0.0, 0.0, 1.0, 0.0, 1.0, 1.0, 0.0, 1.0, 0.0, 0.0, 1.0, 0.0, 1.0, 1.0, 0.0, 1.0, 0.0, 0.0, 1.0, 0.0, 1.0, 1.0, 0.0, 1.0, 0.0, 0.0, 1.0, 0.0, 1.0, 1.0, 0.0, 1.0, 0.0, 0.0, 1.0, 0.0, 1.0, 1.0, 0.0, 1.0, 0.0, 0.0, 1.0, 0.0, 1.0, 1.0, 0.0, 1.0, 0.0, 0.0, 1.0, 0.0, 1.0, 1.0, 0.0, 1.0, 0.0, 0.0, 1.0, 0.0, 1.0, 1.0, 0.0, 1.0, 0.0, 0.0, 1.0, 0.0, 1.0, 1.0, 0.0, 1.0, 0.0, 0.0, 1.0, 0.0, 1.0, 1.0, 0.0, 1.0, 0.0, 0.0, 1.0, 0.0, 1.0, 1.0, 0.0, 1.0, 0.0, 0.0, 1.0, 0.0, 1.0, 1.0, 0.0, 1.0, 0.0, 0.0, 1.0, 0.0, 1.0, 1.0, 0.0, 1.0, 0.0, 0.0, 1.0, 0.0, 1.0, 1.0, 0.0, 1.0, 0.0, 0.0, 1.0, 0.0, 1.0, 1.0, 0.0, 1.0, 0.0, 0.0, 1.0, 0.0, 1.0, 1.0, 0.0, 1.0, 0.0, 0.0, 1.0, 0.0, 1.0, 1.0, 0.0, 1.0, 0.0, 0.0, 1.0, 0.0, 1.0, 1.0, 0.0, 1.0, 0.0, 0.0, 1.0, 0.0, 1.0, 1.0, 0.0, 1.0, 0.0, 0.0, 1.0, 0.0, 1.0, 1.0, 0.0, 1.0, 0.0, 0.0, 1.0, 0.0, 1.0, 1.0, 0.0, 1.0, 0.0, 0.0, 1.0, 0.0, 1.0, 1.0, 0.0, 1.0, 0.0, 0.0, 1.0, 0.0, 1.0, 1.0, 0.0, 1.0, 0.0, 0.0, 1.0, 0.0, 1.0, 1.0, 0.0, 1.0, 0.0, 0.0, 1.0, 0.0, 1.0, 1.0, 0.0, 1.0, 0.0, 0.0, 1.0, 0.0, 1.0, 1.0, 0.0, 1.0, 0.0, 0.0, 1.0, 0.0, 1.0, 1.0, 0.0, 1.0, 0.0, 0.0, 1.0, 0.0, 1.0, 1.0, 0.0, 1.0, 0.0, 0.0, 1.0, 0.0, 1.0, 1.0, 0.0, 1.0, 0.0, 0.0, 1.0, 0.0, 1.0, 1.0, 0.0, 1.0, 0.0, 0.0, 1.0, 0.0, 1.0, 1.0, 0.0, 1.0, 0.0, 0.0, 1.0, 0.0, 1.0, 1.0, 0.0, 1.0, 0.0, 0.0, 1.0, 0.0, 1.0, 1.0, 0.0, 1.0, 0.0, 0.0, 1.0, 0.0, 1.0, 1.0, 0.0, 1.0, 0.0, 0.0, 1.0, 0.0, 1.0, 1.0, 0.0, 1.0, 0.0, 0.0, 1.0, 0.0, 1.0, 1.0, 0.0, 1.0, 0.0, 0.0, 1.0, 0.0, 1.0, 1.0, 0.0, 1.0, 0.0, 0.0, 1.0, 0.0, 1.0, 1.0, 0.0, 1.0, 0.0, 0.0, 1.0, 0.0, 1.0, 1.0, 0.0, 1.0, 0.0, 0.0, 1.0, 0.0, 1.0, 1.0, 0.0, 1.0, 0.0, 0.0, 1.0, 0.0, 1.0, 1.0, 0.0, 1.0, 0.0, 0.0, 1.0, 0.0, 1.0, 1.0, 0.0, 1.0, 0.0, 0.0, 1.0, 0.0, 1.0, 1.0, 0.0, 1.0, 0.0, 0.0, 1.0, 0.0, 1.0, 1.0, 0.0, 1.0, 0.0, 0.0, 1.0, 0.0, 1.0, 1.0, 0.0, 1.0, 0.0, 0.0, 1.0, 0.0, 1.0, 1.0, 0.0, 1.0, 0.0, 0.0, 1.0, 0.0, 1.0, 1.0, 0.0, 1.0, 0.0, 0.0, 1.0, 0.0, 1.0, 1.0, 0.0, 1.0, 0.0, 0.0, 1.0, 0.0, 1.0, 1.0, 0.0, 1.0, 0.0, 0.0, 1.0, 0.0, 1.0, 1.0, 0.0, 1.0, 0.0, 0.0, 1.0, 0.0, 1.0, 1.0, 0.0, 1.0, 0.0, 0.0, 1.0, 0.0, 1.0, 1.0, 0.0, 1.0, 0.0, 0.0, 1.0, 0.0, 1.0, 1.0, 0.0, 1.0, 0.0, 0.0, 1.0, 0.0, 1.0, 1.0, 0.0, 1.0, 0.0, 0.0, 1.0, 0.0, 1.0, 1.0, 0.0, 1.0, 0.0, 0.0, 1.0, 0.0, 1.0, 1.0, 0.0, 1.0, 0.0, 0.0, 1.0, 0.0, 1.0, 1.0, 0.0, 1.0, 0.0, 0.0, 1.0, 0.0, 1.0, 1.0, 0.0, 1.0, 0.0, 0.0, 1.0, 0.0, 1.0, 1.0, 0.0, 1.0, 0.0, 0.0, 1.0, 0.0, 1.0, 1.0, 0.0, 1.0, 0.0, 0.0, 1.0, 0.0, 1.0, 1.0, 0.0, 1.0, 0.0, 0.0, 1.0, 0.0, 1.0, 1.0, 0.0, 1.0, 0.0, 0.0, 1.0, 0.0, 1.0, 1.0, 0.0, 1.0, 0.0, 0.0, 1.0, 0.0, 1.0, 1.0, 0.0, 1.0, 0.0, 0.0, 1.0, 0.0, 1.0, 1.0, 0.0, 1.0, 0.0, 0.0, 1.0, 0.0, 1.0, 1.0, 0.0, 1.0, 0.0, 0.0, 1.0, 0.0, 1.0, 1.0, 0.0, 1.0, 0.0, 0.0, 1.0, 0.0, 1.0, 1.0, 0.0, 1.0, 0.0, 0.0, 1.0, 0.0, 1.0, 1.0, 0.0, 1.0, 0.0, 0.0, 1.0, 0.0, 1.0, 1.0, 0.0, 1.0, 0.0, 0.0, 1.0, 0.0, 1.0, 1.0, 0.0, 1.0, 0.0, 0.0, 1.0, 0.0, 1.0, 1.0, 0.0, 1.0, 0.0, 0.0, 1.0, 0.0, 1.0, 1.0, 0.0, 1.0, 0.0, 0.0, 1.0, 0.0, 1.0, 1.0, 0.0, 1.0, 0.0, 0.0, 1.0, 0.0, 1.0, 1.0, 0.0, 1.0, 0.0, 0.0, 1.0, 0.0, 1.0, 1.0, 0.0, 1.0, 0.0, 0.0, 1.0, 0.0, 1.0, 1.0, 0.0, 1.0, 0.0, 0.0, 1.0, 0.0, 1.0, 1.0, 0.0, 1.0, 0.0, 0.0, 1.0, 0.0, 1.0, 1.0, 0.0, 1.0, 0.0, 0.0, 1.0, 0.0, 1.0, 1.0, 0.0, 1.0, 0.0, 0.0, 1.0, 0.0, 1.0, 1.0, 0.0, 1.0, 0.0, 0.0, 1.0, 0.0, 1.0, 1.0, 0.0, 1.0, 0.0, 0.0, 1.0, 0.0, 1.0, 1.0, 0.0, 1.0, 0.0, 0.0, 1.0, 0.0, 1.0, 1.0, 0.0, 1.0, 0.0, 0.0, 1.0, 0.0, 1.0, 1.0, 0.0, 1.0, 0.0, 0.0, 1.0, 0.0, 1.0, 1.0, 0.0, 1.0, 0.0, 0.0, 1.0, 0.0, 1.0, 1.0, 0.0, 1.0, 0.0, 0.0, 1.0, 0.0, 1.0, 1.0, 0.0, 1.0, 0.0, 0.0, 1.0, 0.0, 1.0, 1.0, 0.0, 1.0, 0.0, 0.0, 1.0, 0.0, 1.0, 1.0, 0.0, 1.0, 0.0, 0.0, 1.0, 0.0, 1.0, 1.0, 0.0, 1.0, 0.5, 1.0, 0.9755, 0.6545, 0.7939, 0.09549, 0.2061, 0.09549, 0.02447, 0.6545, 0.0, 0.0, 1.0, 0.0, 1.0, 1.0, 0.0, 1.0, 0.0, 0.0, 1.0, 0.0, 1.0, 1.0, 0.0, 1.0, 0.0, 0.0, 1.0, 0.0, 1.0, 1.0, 0.0, 1.0, 0.0, 0.0, 1.0, 0.0, 1.0, 1.0, 0.0, 1.0, 0.5, 1.0, 0.9755, 0.6545, 0.7939, 0.09549, 0.2061, 0.09549, 0.02447, 0.6545, 0.5, 1.0, 0.9755, 0.6545, 0.7939, 0.09549, 0.2061, 0.09549, 0.02447, 0.6545, 0.5, 1.0, 0.9755, 0.6545, 0.7939, 0.09549, 0.2061, 0.09549, 0.02447, 0.6545, 0.0, 0.0, 1.0, 0.0, 1.0, 1.0, 0.0, 1.0, 0.0, 0.0, 1.0, 0.0, 1.0, 1.0, 0.0, 1.0, 0.0, 0.0, 1.0, 0.0, 1.0, 1.0, 0.0, 1.0, 0.0, 0.0, 1.0, 0.0, 1.0, 1.0, 0.0, 1.0, 0.0, 0.0, 1.0, 0.0, 1.0, 1.0, 0.0, 1.0, 0.0, 0.0, 1.0, 0.0, 1.0, 1.0, 0.0, 1.0, 0.0, 0.0, 1.0, 0.0, 1.0, 1.0, 0.0, 1.0, 0.0, 0.0, 1.0, 0.0, 1.0, 1.0, 0.0, 1.0, 0.0, 0.0, 1.0, 0.0, 1.0, 1.0, 0.0, 1.0, 0.0, 0.0, 1.0, 0.0, 1.0, 1.0, 0.0, 1.0, 0.0, 0.0, 1.0, 0.0, 1.0, 1.0, 0.0, 1.0, 0.0, 0.0, 1.0, 0.0, 1.0, 1.0, 0.0, 1.0, 0.0, 0.0, 1.0, 0.0, 1.0, 1.0, 0.0, 1.0, 0.0, 0.0, 1.0, 0.0, 1.0, 1.0, 0.0, 1.0, 0.0, 0.0, 1.0, 0.0, 1.0, 1.0, 0.0, 1.0, 0.0, 0.0, 1.0, 0.0, 1.0, 1.0, 0.0, 1.0, 0.0, 0.0, 1.0, 0.0, 1.0, 1.0, 0.0, 1.0, 0.0, 0.0, 1.0, 0.0, 1.0, 1.0, 0.0, 1.0, 0.0, 0.0, 1.0, 0.0, 1.0, 1.0, 0.0, 1.0, 0.0, 0.0, 1.0, 0.0, 1.0, 1.0, 0.0, 1.0, 0.0, 0.0, 1.0, 0.0, 1.0, 1.0, 0.0, 1.0, 0.0, 0.0, 1.0, 0.0, 1.0, 1.0, 0.0, 1.0, 0.0, 0.0, 1.0, 0.0, 1.0, 1.0, 0.0, 1.0, 0.0, 0.0, 1.0, 0.0, 1.0, 1.0, 0.0, 1.0, 0.0, 0.0, 1.0, 0.0, 1.0, 1.0, 0.0, 1.0, 0.0, 0.0, 1.0, 0.0, 1.0, 1.0, 0.0, 1.0, 0.0, 0.0, 1.0, 0.0, 1.0, 1.0, 0.0, 1.0, 0.0, 0.0, 1.0, 0.0, 1.0, 1.0, 0.0, 1.0, 0.0, 0.0, 1.0, 0.0, 1.0, 1.0, 0.0, 1.0, 0.0, 0.0, 1.0, 0.0, 1.0, 1.0, 0.0, 1.0, 0.0, 0.0, 1.0, 0.0, 1.0, 1.0, 0.0, 1.0, 0.0, 0.0, 1.0, 0.0, 1.0, 1.0, 0.0, 1.0, 0.0, 0.0, 1.0, 0.0, 1.0, 1.0, 0.0, 1.0, 0.0, 0.0, 1.0, 0.0, 1.0, 1.0, 0.0, 1.0, 0.0, 0.0, 1.0, 0.0, 1.0, 1.0, 0.0, 1.0, 0.0, 0.0, 1.0, 0.0, 1.0, 1.0, 0.0, 1.0, 0.0, 0.0, 1.0, 0.0, 1.0, 1.0, 0.0, 1.0, 0.0, 0.0, 1.0, 0.0, 1.0, 1.0, 0.0, 1.0, 0.0, 0.0, 1.0, 0.0, 1.0, 1.0, 0.0, 1.0, 0.0, 0.0, 1.0, 0.0, 1.0, 1.0, 0.0, 1.0, 0.0, 0.0, 1.0, 0.0, 1.0, 1.0, 0.0, 1.0, 0.0, 0.0, 1.0, 0.0, 1.0, 1.0, 0.0, 1.0, 0.0, 0.0, 1.0, 0.0, 1.0, 1.0, 0.0, 1.0, 0.0, 0.0, 1.0, 0.0, 1.0, 1.0, 0.0, 1.0, 0.0, 0.0, 1.0, 0.0, 1.0, 1.0, 0.0, 1.0, 0.0, 0.0, 1.0, 0.0, 1.0, 1.0, 0.0, 1.0, 0.0, 0.0, 1.0, 0.0, 1.0, 1.0, 0.0, 1.0, 0.0, 0.0, 1.0, 0.0, 1.0, 1.0, 0.0, 1.0, 0.0, 0.0, 1.0, 0.0, 1.0, 1.0, 0.0, 1.0, 0.0, 0.0, 1.0, 0.0, 1.0, 1.0, 0.0, 1.0, 0.0, 0.0, 1.0, 0.0, 1.0, 1.0, 0.0, 1.0, 0.0, 0.0, 1.0, 0.0, 1.0, 1.0, 0.0, 1.0, 0.0, 0.0, 1.0, 0.0, 1.0, 1.0, 0.0, 1.0, 0.0, 0.0, 1.0, 0.0, 1.0, 1.0, 0.0, 1.0, 0.0, 0.0, 1.0, 0.0, 1.0, 1.0, 0.0, 1.0, 0.0, 0.0, 1.0, 0.0, 1.0, 1.0, 0.0, 1.0, 0.0, 0.0, 1.0, 0.0, 1.0, 1.0, 0.0, 1.0, 0.0, 0.0, 1.0, 0.0, 1.0, 1.0, 0.0, 1.0, 0.0, 0.0, 1.0, 0.0, 1.0, 1.0, 0.0, 1.0, 0.0, 0.0, 1.0, 0.0, 1.0, 1.0, 0.0, 1.0, 0.0, 0.0, 1.0, 0.0, 1.0, 1.0, 0.0, 1.0, 0.0, 0.0, 1.0, 0.0, 1.0, 1.0, 0.0, 1.0, 0.0, 0.0, 1.0, 0.0, 1.0, 1.0, 0.0, 1.0, 0.0, 0.0, 1.0, 0.0, 1.0, 1.0, 0.0, 1.0, 0.0, 0.0, 1.0, 0.0, 1.0, 1.0, 0.0, 1.0, 0.0, 0.0, 1.0, 0.0, 1.0, 1.0, 0.0, 1.0, 0.0, 0.0, 1.0, 0.0, 1.0, 1.0, 0.0, 1.0, 0.0, 0.0, 1.0, 0.0, 1.0, 1.0, 0.0, 1.0, 0.0, 0.0, 1.0, 0.0, 1.0, 1.0, 0.0, 1.0, 0.0, 0.0, 1.0, 0.0, 1.0, 1.0, 0.0, 1.0, 0.0, 0.0, 1.0, 0.0, 1.0, 1.0, 0.0, 1.0, 0.0, 0.0, 1.0, 0.0, 1.0, 1.0, 0.0, 1.0, 0.0, 0.0, 1.0, 0.0, 1.0, 1.0, 0.0, 1.0, 0.0, 0.0, 1.0, 0.0, 1.0, 1.0, 0.0, 1.0, 0.0, 0.0, 1.0, 0.0, 1.0, 1.0, 0.0, 1.0, 0.0, 0.0, 1.0, 0.0, 1.0, 1.0, 0.0, 1.0, 0.0, 0.0, 1.0, 0.0, 1.0, 1.0, 0.0, 1.0, 0.0, 0.0, 1.0, 0.0, 1.0, 1.0, 0.0, 1.0, 0.0, 0.0, 1.0, 0.0, 1.0, 1.0, 0.0, 1.0, 0.0, 0.0, 1.0, 0.0, 1.0, 1.0, 0.0, 1.0, 0.0, 0.0, 1.0, 0.0, 1.0, 1.0, 0.0, 1.0, 0.0, 0.0, 1.0, 0.0, 1.0, 1.0, 0.0, 1.0, 0.0, 0.0, 1.0, 0.0, 1.0, 1.0, 0.0, 1.0, 0.0, 0.0, 1.0, 0.0, 1.0, 1.0, 0.0, 1.0, 0.0, 0.0, 1.0, 0.0, 1.0, 1.0, 0.0, 1.0, 0.0, 0.0, 1.0, 0.0, 1.0, 1.0, 0.0, 1.0, 0.0, 0.0, 1.0, 0.0, 1.0, 1.0, 0.0, 1.0, 0.8411, 0.7935, 0.8411, 0.9476, 0.7758, 0.9483, 0.7758, 0.7941, 0.07505, 0.854, 0.3006, 0.5333, 0.3038, 0.5379, 0.08068, 0.8579, 0.0, 0.0, 1.0, 0.0, 1.0, 1.0, 0.0, 1.0, 0.09604, 0.01532, 0.09411, 7.729e-05, 0.09438, 4.131e-05, 0.09631, 0.01528])
me_cube.materials.append(mat_material)
me_cube.use_remesh_preserve_volume = False
me_cube.use_remesh_preserve_attributes = False
me_cube.use_mirror_vertex_groups = False
me_cube.auto_texspace = False
me_cube.update()
arm_tile_height = bpy.data.armatures.new('tile-height')  # bones are not reproduced

# ---- objects
ob_armature_001 = bpy.data.objects.new('Armature.001', arm_tile_height)
ob_land = bpy.data.objects.new('Land', me_plane_001)
ob_plane = bpy.data.objects.new('Plane', me_plane)
ob_cube = bpy.data.objects.new('Cube', me_cube)
ob_lamp = bpy.data.objects.new('Lamp', light_lamp)
ob_camera = bpy.data.objects.new('Camera', cam_camera)

# ---- transforms, parenting, visibility, modifiers, constraints
ob_armature_001.location = (0.0, 0.0, 0.0)
ob_armature_001.scale = (1.0, 1.0, 0.2)
ob_armature_001.lineart.crease_threshold = 0.0
ob_land.parent = ob_armature_001
ob_land.matrix_parent_inverse = Matrix(((1.0, 0.0, 0.0, 0.0), (0.0, 1.0, 0.0, 0.0), (0.0, 0.0, 5.0, 0.0), (0.0, 0.0, 0.0, 1.0)))
ob_land.location = (0.0, 0.0, 0.0)
ob_land.lineart.crease_threshold = 0.0
_vg = ob_land.vertex_groups.new(name='Bone')
_vg.add([0, 1, 2, 3], 1.0, 'REPLACE')
_m = ob_land.modifiers.new('Armature', 'ARMATURE')
_m.object = ob_armature_001
ob_plane.location = (0.0, 0.0, 0.0)
ob_plane.lineart.crease_threshold = 0.0
ob_cube.location = (5.238, 9.917, 0.7016)
ob_cube.lock_rotations_4d = False
ob_cube.empty_display_type = 'ARROWS'
ob_cube.hide_viewport = True
ob_cube.hide_render = True
ob_cube.show_texture_space = True
ob_cube.lineart.crease_threshold = 0.0
ob_lamp.location = (4.076, 1.005, 5.904)
ob_lamp.rotation_euler = (0.6503, 0.05522, 1.866)
ob_lamp.lock_rotations_4d = False
ob_lamp.empty_display_type = 'ARROWS'
ob_lamp.color = (0.0, 0.0, 0.0, 0.0)
ob_lamp.lineart.crease_threshold = 0.0
ob_camera.location = (10.0, -10.0, 8.98)
ob_camera.rotation_euler = (1.047, 0.0, 0.7854)
ob_camera.lock_location = (False, False, True)
ob_camera.lock_rotations_4d = False
ob_camera.empty_display_type = 'ARROWS'
ob_camera.color = (0.0, 0.0, 0.0, 0.0)
ob_camera.display_type = 'WIRE'
ob_camera.lineart.crease_threshold = 0.0

# ---- collection membership
col_collection_1.objects.link(ob_armature_001)
col_collection_1.objects.link(ob_land)
col_collection_1.objects.link(ob_plane)
col_collection_1.objects.link(ob_cube)
col_collection_1.objects.link(ob_lamp)
col_collection_1.objects.link(ob_camera)

# ---- scene / render settings (as saved in the file)
scene.camera = ob_camera
scene.frame_start = 1; scene.frame_end = 10; scene.frame_set(0)
scene.render.engine = 'BLENDER_EEVEE_NEXT'
scene.render.image_settings.compression = 0
scene.render.resolution_x = 64
scene.render.resolution_y = 64
scene.render.dither_intensity = 0.0
scene.render.film_transparent = True
scene.cycles.use_denoising = False
scene.cycles.samples = 128
scene.cycles.sampling_pattern = 'TABULATED_SOBOL'
scene.cycles.light_sampling_threshold = 0.0
scene.cycles.use_adaptive_sampling = False
scene.cycles.use_light_tree = False
scene.cycles.blur_glossy = 0.0
scene.cycles.sample_clamp_indirect = 0.0
scene.view_settings.view_transform = 'Standard'
bpy.context.view_layer.update()
